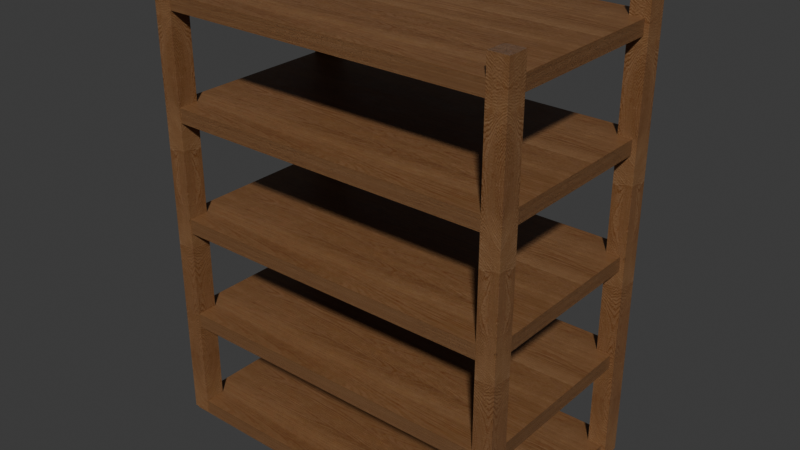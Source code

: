 # Source: basicshopshelf.blend  (saved by Blender 5.0.119; exported with 4.5.12 LTS)
import bpy
from mathutils import Matrix  # noqa: F401  (used for matrix-valued properties, if any)

bpy.ops.wm.read_factory_settings(use_empty=True)
scene = bpy.context.scene
scene.name = 'Scene'

# ---- collections
col_collection = bpy.data.collections.new('Collection'); scene.collection.children.link(col_collection)

# ---- images (referenced by path relative to the original .blend; pixels are not part of the script)
import os
ASSET_DIR = os.environ.get("B2B_ASSET_DIR", "")  # directory of the original .blend (textures are referenced by path, not embedded)
HERE = os.path.dirname(os.path.abspath(__file__))  # packed textures are extracted next to this script under _unpacked/

def load_image(name, relpath, width, height, colorspace="sRGB"):
    """Load a texture the original file referenced (path relative to the .blend, or extracted next to this script)."""
    p = next((c for c in (os.path.join(HERE, relpath), os.path.join(ASSET_DIR, relpath)) if relpath and os.path.exists(c)), "")
    if p:
        img = bpy.data.images.load(p, check_existing=True)
        img.name = name
    else:  # same state as the original file: an image datablock whose file is absent (Cycles renders it pink)
        img = bpy.data.images.new(name, width, height)
        img.source = "FILE"
        img.filepath = "//" + (relpath or name)
    img.colorspace_settings.name = colorspace
    return img
img_wood_displace_oak__jpg = load_image('Wood_Displace(Oak).jpg', '_unpacked/Wood_Displace_Light_Oak_.0ce13769.jpg', 2048, 2048, 'Non-Color')
img_wood_normal_oak__jpg = load_image('Wood_Normal(Oak).jpg', '_unpacked/Wood_Normal_LIght_Oak_.0c455eac.jpg', 2048, 2048, 'Non-Color')
img_wood_diffuse_oak__jpg = load_image('Wood_Diffuse(Oak).jpg', '_unpacked/Wood_Diffuse_Oak_.c6cc803f.jpg', 2048, 2048, 'sRGB')
img_wood_rougess_oak__jpg = load_image('Wood_Rougess(Oak).jpg', '_unpacked/Wood_Roughness_Light_Oak_.75a8c9a0.jpg', 2048, 2048, 'Non-Color')
img_wood_imperfection_oak__jpg = load_image('Wood_imperfection(Oak).jpg', '_unpacked/Wood_imperfection_Light_Oak_.dcecc30e.jpg', 2048, 2048, 'Non-Color')

# ---- materials (node trees are filled in below, after node groups)
mat_oak_wood2 = bpy.data.materials.new('Oak Wood2')
mat_oak_wood2.displacement_method = 'BOTH'
mat_oak_wood2.use_backface_culling_lightprobe_volume = False

# ---- material node trees
mat_oak_wood2.use_nodes = True; mat_oak_wood2.node_tree.nodes.clear()
_N = mat_oak_wood2.node_tree.nodes; _L = mat_oak_wood2.node_tree.links
n0 = _N.new('ShaderNodeBsdfPrincipled'); n0.name = 'Principled BSDF'; n0.location = (392, 308)
n1 = _N.new('ShaderNodeOutputMaterial'); n1.name = 'Material Output'; n1.location = (728, 331)
n2 = _N.new('ShaderNodeTexImage'); n2.name = 'Image Texture.002'; n2.location = (30, -1160)
n2.image = img_wood_displace_oak__jpg
n3 = _N.new('ShaderNodeTexImage'); n3.name = 'Image Texture.003'; n3.location = (30, -879)
n3.image = img_wood_normal_oak__jpg
n4 = _N.new('ShaderNodeNormalMap'); n4.name = 'Normal Map'; n4.location = (171, -33)
n5 = _N.new('ShaderNodeDisplacement'); n5.name = 'Displacement'; n5.location = (449, -103)
n5.inputs[2].default_value = 0.005
n6 = _N.new('ShaderNodeMapping'); n6.name = 'Mapping'; n6.location = (217, -36)
n7 = _N.new('ShaderNodeTexCoord'); n7.name = 'Texture Coordinate'; n7.location = (30, -39)
n8 = _N.new('NodeFrame'); n8.name = 'Frame.001'; n8.location = (-772, 48)
n8.label = 'Mapping'
n8.width = 387
n9 = _N.new('ShaderNodeMix'); n9.name = 'Mix.002'; n9.location = (30, -36)
n9.data_type = 'RGBA'
n9.blend_type = 'OVERLAY'
n10 = _N.new('ShaderNodeTexImage'); n10.name = 'Image Texture.006'; n10.location = (30, -36)
n10.image = img_wood_diffuse_oak__jpg
n11 = _N.new('ShaderNodeTexImage'); n11.name = 'Image Texture.007'; n11.location = (30, -317)
n11.image = img_wood_rougess_oak__jpg
n12 = _N.new('ShaderNodeTexImage'); n12.name = 'Image Texture.009'; n12.location = (30, -598)
n12.image = img_wood_imperfection_oak__jpg
n13 = _N.new('NodeFrame'); n13.name = 'Frame'; n13.location = (-213, 594)
n13.label = 'textures'
n13.width = 300
n14 = _N.new('NodeFrame'); n14.name = 'Frame.002'; n14.location = (148, 263)
n14.label = 'Imperfection Amount'
n14.width = 200
n2.parent = n13
n3.parent = n13
n6.parent = n8
n7.parent = n8
n9.parent = n14
n10.parent = n13
n11.parent = n13
n12.parent = n13
_L.new(n4.outputs[0], n0.inputs[5])
_L.new(n3.outputs[0], n4.inputs[1])
_L.new(n2.outputs[0], n5.inputs[0])
_L.new(n5.outputs[0], n1.inputs[2])
_L.new(n7.outputs[2], n6.inputs[0])
_L.new(n6.outputs[0], n3.inputs[0])
_L.new(n6.outputs[0], n2.inputs[0])
_L.new(n9.outputs[2], n0.inputs[2])
_L.new(n11.outputs[0], n9.inputs[6])
_L.new(n12.outputs[0], n9.inputs[7])
_L.new(n6.outputs[0], n12.inputs[0])
_L.new(n6.outputs[0], n11.inputs[0])
_L.new(n6.outputs[0], n10.inputs[0])
_L.new(n10.outputs[0], n0.inputs[0])
_L.new(n0.outputs[0], n1.inputs[0])
n1.is_active_output = True

# ---- world
world_world = bpy.data.worlds.new('World'); scene.world = world_world
world_world.use_nodes = True; world_world.node_tree.nodes.clear()
_N = world_world.node_tree.nodes; _L = world_world.node_tree.links
n0 = _N.new('ShaderNodeOutputWorld'); n0.name = 'World Output'; n0.location = (200, 100)
n1 = _N.new('ShaderNodeBackground'); n1.name = 'Background'; n1.location = (-200, 100)
n1.inputs[0].default_value = (0.05088, 0.05088, 0.05088, 1.0)
_L.new(n1.outputs[0], n0.inputs[0])
n0.is_active_output = True
world_world.color = (0.05088, 0.05088, 0.05088)
world_world.sun_shadow_jitter_overblur = 0.0

# ---- meshes
me_cube_010 = bpy.data.meshes.new('Cube.010')
me_cube_010.from_pydata([(-1.0, -1.0, -1.0), (-1.0, -1.0, 1.0), (-1.0, 1.0, -1.0), (-1.0, 1.0, 1.0), (1.0, -1.0, -1.0), (1.0, -1.0, 1.0), (1.0, 1.0, -1.0), (1.0, 1.0, 1.0)], [], [(0, 1, 3, 2), (2, 3, 7, 6), (6, 7, 5, 4), (4, 5, 1, 0), (2, 6, 4, 0), (7, 3, 1, 5)])
_uv = me_cube_010.uv_layers.new(name='UVMap')
_uv.uv.foreach_set('vector', [0.375, 0.0, 0.625, 0.0, 0.625, 0.25, 0.375, 0.25, 0.375, 0.25, 0.625, 0.25, 0.625, 0.5, 0.375, 0.5, 0.375, 0.5, 0.625, 0.5, 0.625, 0.75, 0.375, 0.75, 0.375, 0.75, 0.625, 0.75, 0.625, 1.0, 0.375, 1.0, 0.125, 0.5, 0.375, 0.5, 0.375, 0.75, 0.125, 0.75, 0.625, 0.5, 0.875, 0.5, 0.875, 0.75, 0.625, 0.75])
_uv = me_cube_010.uv_layers.new(name='automap')
_uv.uv.foreach_set('vector', [0.2042, 0.2042, 0.2042, 0.7958, 0.7958, 0.7958, 0.7958, 0.2042, 0.2042, 0.2042, 0.2042, 0.7958, 0.7958, 0.7958, 0.7958, 0.2042, 0.7958, 0.2042, 0.7958, 0.7958, 0.2042, 0.7958, 0.2042, 0.2042, 0.7958, 0.2042, 0.7958, 0.7958, 0.2042, 0.7958, 0.2042, 0.2042, 0.2042, 0.7958, 0.7958, 0.7958, 0.7958, 0.2042, 0.2042, 0.2042, 0.7958, 0.7958, 0.2042, 0.7958, 0.2042, 0.2042, 0.7958, 0.2042])
_uv.active_render = True
me_cube_010.materials.append(mat_oak_wood2)
me_cube_010.auto_texspace = False
me_cube_010.update()
me_cube_011 = bpy.data.meshes.new('Cube.011')
me_cube_011.from_pydata([(-1.0, -1.0, -1.0), (-1.0, -1.0, 1.0), (-1.0, 1.0, -1.0), (-1.0, 1.0, 1.0), (1.0, -1.0, -1.0), (1.0, -1.0, 1.0), (1.0, 1.0, -1.0), (1.0, 1.0, 1.0)], [], [(0, 1, 3, 2), (2, 3, 7, 6), (6, 7, 5, 4), (4, 5, 1, 0), (2, 6, 4, 0), (7, 3, 1, 5)])
_uv = me_cube_011.uv_layers.new(name='UVMap')
_uv.uv.foreach_set('vector', [0.375, 0.0, 0.625, 0.0, 0.625, 0.25, 0.375, 0.25, 0.375, 0.25, 0.625, 0.25, 0.625, 0.5, 0.375, 0.5, 0.375, 0.5, 0.625, 0.5, 0.625, 0.75, 0.375, 0.75, 0.375, 0.75, 0.625, 0.75, 0.625, 1.0, 0.375, 1.0, 0.125, 0.5, 0.375, 0.5, 0.375, 0.75, 0.125, 0.75, 0.625, 0.5, 0.875, 0.5, 0.875, 0.75, 0.625, 0.75])
_uv = me_cube_011.uv_layers.new(name='automap')
_uv.uv.foreach_set('vector', [0.2042, 0.2042, 0.2042, 0.7958, 0.7958, 0.7958, 0.7958, 0.2042, 0.2042, 0.2042, 0.2042, 0.7958, 0.7958, 0.7958, 0.7958, 0.2042, 0.7958, 0.2042, 0.7958, 0.7958, 0.2042, 0.7958, 0.2042, 0.2042, 0.7958, 0.2042, 0.7958, 0.7958, 0.2042, 0.7958, 0.2042, 0.2042, 0.2042, 0.7958, 0.7958, 0.7958, 0.7958, 0.2042, 0.2042, 0.2042, 0.7958, 0.7958, 0.2042, 0.7958, 0.2042, 0.2042, 0.7958, 0.2042])
_uv.active_render = True
me_cube_011.materials.append(mat_oak_wood2)
me_cube_011.auto_texspace = False
me_cube_011.update()
me_cube_012 = bpy.data.meshes.new('Cube.012')
me_cube_012.from_pydata([(-1.0, -1.0, -1.0), (-1.0, -1.0, 1.0), (-1.0, 1.0, -1.0), (-1.0, 1.0, 1.0), (1.0, -1.0, -1.0), (1.0, -1.0, 1.0), (1.0, 1.0, -1.0), (1.0, 1.0, 1.0)], [], [(0, 1, 3, 2), (2, 3, 7, 6), (6, 7, 5, 4), (4, 5, 1, 0), (2, 6, 4, 0), (7, 3, 1, 5)])
_uv = me_cube_012.uv_layers.new(name='UVMap')
_uv.uv.foreach_set('vector', [0.375, 0.0, 0.625, 0.0, 0.625, 0.25, 0.375, 0.25, 0.375, 0.25, 0.625, 0.25, 0.625, 0.5, 0.375, 0.5, 0.375, 0.5, 0.625, 0.5, 0.625, 0.75, 0.375, 0.75, 0.375, 0.75, 0.625, 0.75, 0.625, 1.0, 0.375, 1.0, 0.125, 0.5, 0.375, 0.5, 0.375, 0.75, 0.125, 0.75, 0.625, 0.5, 0.875, 0.5, 0.875, 0.75, 0.625, 0.75])
_uv = me_cube_012.uv_layers.new(name='automap')
_uv.uv.foreach_set('vector', [0.2042, 0.2042, 0.2042, 0.7958, 0.7958, 0.7958, 0.7958, 0.2042, 0.2042, 0.2042, 0.2042, 0.7958, 0.7958, 0.7958, 0.7958, 0.2042, 0.7958, 0.2042, 0.7958, 0.7958, 0.2042, 0.7958, 0.2042, 0.2042, 0.7958, 0.2042, 0.7958, 0.7958, 0.2042, 0.7958, 0.2042, 0.2042, 0.2042, 0.7958, 0.7958, 0.7958, 0.7958, 0.2042, 0.2042, 0.2042, 0.7958, 0.7958, 0.2042, 0.7958, 0.2042, 0.2042, 0.7958, 0.2042])
_uv.active_render = True
me_cube_012.materials.append(mat_oak_wood2)
me_cube_012.auto_texspace = False
me_cube_012.update()
me_cube_013 = bpy.data.meshes.new('Cube.013')
me_cube_013.from_pydata([(-1.0, -1.0, -1.0), (-1.0, -1.0, 1.0), (-1.0, 1.0, -1.0), (-1.0, 1.0, 1.0), (1.0, -1.0, -1.0), (1.0, -1.0, 1.0), (1.0, 1.0, -1.0), (1.0, 1.0, 1.0)], [], [(0, 1, 3, 2), (2, 3, 7, 6), (6, 7, 5, 4), (4, 5, 1, 0), (2, 6, 4, 0), (7, 3, 1, 5)])
_uv = me_cube_013.uv_layers.new(name='UVMap')
_uv.uv.foreach_set('vector', [0.375, 0.0, 0.625, 0.0, 0.625, 0.25, 0.375, 0.25, 0.375, 0.25, 0.625, 0.25, 0.625, 0.5, 0.375, 0.5, 0.375, 0.5, 0.625, 0.5, 0.625, 0.75, 0.375, 0.75, 0.375, 0.75, 0.625, 0.75, 0.625, 1.0, 0.375, 1.0, 0.125, 0.5, 0.375, 0.5, 0.375, 0.75, 0.125, 0.75, 0.625, 0.5, 0.875, 0.5, 0.875, 0.75, 0.625, 0.75])
_uv = me_cube_013.uv_layers.new(name='automap')
_uv.uv.foreach_set('vector', [0.2042, 0.2042, 0.2042, 0.7958, 0.7958, 0.7958, 0.7958, 0.2042, 0.2042, 0.2042, 0.2042, 0.7958, 0.7958, 0.7958, 0.7958, 0.2042, 0.7958, 0.2042, 0.7958, 0.7958, 0.2042, 0.7958, 0.2042, 0.2042, 0.7958, 0.2042, 0.7958, 0.7958, 0.2042, 0.7958, 0.2042, 0.2042, 0.2042, 0.7958, 0.7958, 0.7958, 0.7958, 0.2042, 0.2042, 0.2042, 0.7958, 0.7958, 0.2042, 0.7958, 0.2042, 0.2042, 0.7958, 0.2042])
_uv.active_render = True
me_cube_013.materials.append(mat_oak_wood2)
me_cube_013.auto_texspace = False
me_cube_013.update()
me_cube_014 = bpy.data.meshes.new('Cube.014')
me_cube_014.from_pydata([(-1.0, -1.0, -1.0), (-1.0, -1.0, 1.0), (-1.0, 1.0, -1.0), (-1.0, 1.0, 1.0), (1.0, -1.0, -1.0), (1.0, -1.0, 1.0), (1.0, 1.0, -1.0), (1.0, 1.0, 1.0)], [], [(0, 1, 3, 2), (2, 3, 7, 6), (6, 7, 5, 4), (4, 5, 1, 0), (2, 6, 4, 0), (7, 3, 1, 5)])
_uv = me_cube_014.uv_layers.new(name='UVMap')
_uv.uv.foreach_set('vector', [0.375, 0.0, 0.625, 0.0, 0.625, 0.25, 0.375, 0.25, 0.375, 0.25, 0.625, 0.25, 0.625, 0.5, 0.375, 0.5, 0.375, 0.5, 0.625, 0.5, 0.625, 0.75, 0.375, 0.75, 0.375, 0.75, 0.625, 0.75, 0.625, 1.0, 0.375, 1.0, 0.125, 0.5, 0.375, 0.5, 0.375, 0.75, 0.125, 0.75, 0.625, 0.5, 0.875, 0.5, 0.875, 0.75, 0.625, 0.75])
_uv = me_cube_014.uv_layers.new(name='automap')
_uv.uv.foreach_set('vector', [0.1173, 0.1173, 0.1173, 0.8827, 0.8827, 0.8827, 0.8827, 0.1173, 0.1173, 0.1173, 0.1173, 0.8827, 0.8827, 0.8827, 0.8827, 0.1173, 0.8827, 0.1173, 0.8827, 0.8827, 0.1173, 0.8827, 0.1173, 0.1173, 0.8827, 0.1173, 0.8827, 0.8827, 0.1173, 0.8827, 0.1173, 0.1173, 0.1173, 0.8827, 0.8827, 0.8827, 0.8827, 0.1173, 0.1173, 0.1173, 0.8827, 0.8827, 0.1173, 0.8827, 0.1173, 0.1173, 0.8827, 0.1173])
_uv.active_render = True
me_cube_014.materials.append(mat_oak_wood2)
me_cube_014.auto_texspace = False
me_cube_014.update()
me_cube_019 = bpy.data.meshes.new('Cube.019')
me_cube_019.from_pydata([(-1.0, -1.0, -1.0), (-1.0, -1.0, 1.0), (-1.0, 1.0, -1.0), (-1.0, 1.0, 1.0), (1.0, -1.0, -1.0), (1.0, -1.0, 1.0), (1.0, 1.0, -1.0), (1.0, 1.0, 1.0)], [], [(0, 1, 3, 2), (2, 3, 7, 6), (6, 7, 5, 4), (4, 5, 1, 0), (2, 6, 4, 0), (7, 3, 1, 5)])
_uv = me_cube_019.uv_layers.new(name='UVMap')
_uv.uv.foreach_set('vector', [0.375, 0.0, 0.625, 0.0, 0.625, 0.25, 0.375, 0.25, 0.375, 0.25, 0.625, 0.25, 0.625, 0.5, 0.375, 0.5, 0.375, 0.5, 0.625, 0.5, 0.625, 0.75, 0.375, 0.75, 0.375, 0.75, 0.625, 0.75, 0.625, 1.0, 0.375, 1.0, 0.125, 0.5, 0.375, 0.5, 0.375, 0.75, 0.125, 0.75, 0.625, 0.5, 0.875, 0.5, 0.875, 0.75, 0.625, 0.75])
_uv = me_cube_019.uv_layers.new(name='automap')
_uv.uv.foreach_set('vector', [0.1173, 0.1173, 0.1173, 0.8827, 0.8827, 0.8827, 0.8827, 0.1173, 0.1173, 0.1173, 0.1173, 0.8827, 0.8827, 0.8827, 0.8827, 0.1173, 0.8827, 0.1173, 0.8827, 0.8827, 0.1173, 0.8827, 0.1173, 0.1173, 0.8827, 0.1173, 0.8827, 0.8827, 0.1173, 0.8827, 0.1173, 0.1173, 0.1173, 0.8827, 0.8827, 0.8827, 0.8827, 0.1173, 0.1173, 0.1173, 0.8827, 0.8827, 0.1173, 0.8827, 0.1173, 0.1173, 0.8827, 0.1173])
_uv.active_render = True
me_cube_019.materials.append(mat_oak_wood2)
me_cube_019.auto_texspace = False
me_cube_019.update()
me_cube_020 = bpy.data.meshes.new('Cube.020')
me_cube_020.from_pydata([(-1.0, -1.0, -1.0), (-1.0, -1.0, 1.0), (-1.0, 1.0, -1.0), (-1.0, 1.0, 1.0), (1.0, -1.0, -1.0), (1.0, -1.0, 1.0), (1.0, 1.0, -1.0), (1.0, 1.0, 1.0)], [], [(0, 1, 3, 2), (2, 3, 7, 6), (6, 7, 5, 4), (4, 5, 1, 0), (2, 6, 4, 0), (7, 3, 1, 5)])
_uv = me_cube_020.uv_layers.new(name='UVMap')
_uv.uv.foreach_set('vector', [0.375, 0.0, 0.625, 0.0, 0.625, 0.25, 0.375, 0.25, 0.375, 0.25, 0.625, 0.25, 0.625, 0.5, 0.375, 0.5, 0.375, 0.5, 0.625, 0.5, 0.625, 0.75, 0.375, 0.75, 0.375, 0.75, 0.625, 0.75, 0.625, 1.0, 0.375, 1.0, 0.125, 0.5, 0.375, 0.5, 0.375, 0.75, 0.125, 0.75, 0.625, 0.5, 0.875, 0.5, 0.875, 0.75, 0.625, 0.75])
_uv = me_cube_020.uv_layers.new(name='automap')
_uv.uv.foreach_set('vector', [0.1173, 0.1173, 0.1173, 0.8827, 0.8827, 0.8827, 0.8827, 0.1173, 0.1173, 0.1173, 0.1173, 0.8827, 0.8827, 0.8827, 0.8827, 0.1173, 0.8827, 0.1173, 0.8827, 0.8827, 0.1173, 0.8827, 0.1173, 0.1173, 0.8827, 0.1173, 0.8827, 0.8827, 0.1173, 0.8827, 0.1173, 0.1173, 0.1173, 0.8827, 0.8827, 0.8827, 0.8827, 0.1173, 0.1173, 0.1173, 0.8827, 0.8827, 0.1173, 0.8827, 0.1173, 0.1173, 0.8827, 0.1173])
_uv.active_render = True
me_cube_020.materials.append(mat_oak_wood2)
me_cube_020.auto_texspace = False
me_cube_020.update()
me_cube_021 = bpy.data.meshes.new('Cube.021')
me_cube_021.from_pydata([(-1.0, -1.0, -1.0), (-1.0, -1.0, 1.0), (-1.0, 1.0, -1.0), (-1.0, 1.0, 1.0), (1.0, -1.0, -1.0), (1.0, -1.0, 1.0), (1.0, 1.0, -1.0), (1.0, 1.0, 1.0)], [], [(0, 1, 3, 2), (2, 3, 7, 6), (6, 7, 5, 4), (4, 5, 1, 0), (2, 6, 4, 0), (7, 3, 1, 5)])
_uv = me_cube_021.uv_layers.new(name='UVMap')
_uv.uv.foreach_set('vector', [0.375, 0.0, 0.625, 0.0, 0.625, 0.25, 0.375, 0.25, 0.375, 0.25, 0.625, 0.25, 0.625, 0.5, 0.375, 0.5, 0.375, 0.5, 0.625, 0.5, 0.625, 0.75, 0.375, 0.75, 0.375, 0.75, 0.625, 0.75, 0.625, 1.0, 0.375, 1.0, 0.125, 0.5, 0.375, 0.5, 0.375, 0.75, 0.125, 0.75, 0.625, 0.5, 0.875, 0.5, 0.875, 0.75, 0.625, 0.75])
_uv = me_cube_021.uv_layers.new(name='automap')
_uv.uv.foreach_set('vector', [0.1173, 0.1173, 0.1173, 0.8827, 0.8827, 0.8827, 0.8827, 0.1173, 0.1173, 0.1173, 0.1173, 0.8827, 0.8827, 0.8827, 0.8827, 0.1173, 0.8827, 0.1173, 0.8827, 0.8827, 0.1173, 0.8827, 0.1173, 0.1173, 0.8827, 0.1173, 0.8827, 0.8827, 0.1173, 0.8827, 0.1173, 0.1173, 0.1173, 0.8827, 0.8827, 0.8827, 0.8827, 0.1173, 0.1173, 0.1173, 0.8827, 0.8827, 0.1173, 0.8827, 0.1173, 0.1173, 0.8827, 0.1173])
_uv.active_render = True
me_cube_021.materials.append(mat_oak_wood2)
me_cube_021.auto_texspace = False
me_cube_021.update()
me_cube_022 = bpy.data.meshes.new('Cube.022')
me_cube_022.from_pydata([(-1.0, -1.0, -1.0), (-1.0, -1.0, 1.0), (-1.0, 1.0, -1.0), (-1.0, 1.0, 1.0), (1.0, -1.0, -1.0), (1.0, -1.0, 1.0), (1.0, 1.0, -1.0), (1.0, 1.0, 1.0)], [], [(0, 1, 3, 2), (2, 3, 7, 6), (6, 7, 5, 4), (4, 5, 1, 0), (2, 6, 4, 0), (7, 3, 1, 5)])
_uv = me_cube_022.uv_layers.new(name='UVMap')
_uv.uv.foreach_set('vector', [0.375, 0.0, 0.625, 0.0, 0.625, 0.25, 0.375, 0.25, 0.375, 0.25, 0.625, 0.25, 0.625, 0.5, 0.375, 0.5, 0.375, 0.5, 0.625, 0.5, 0.625, 0.75, 0.375, 0.75, 0.375, 0.75, 0.625, 0.75, 0.625, 1.0, 0.375, 1.0, 0.125, 0.5, 0.375, 0.5, 0.375, 0.75, 0.125, 0.75, 0.625, 0.5, 0.875, 0.5, 0.875, 0.75, 0.625, 0.75])
_uv = me_cube_022.uv_layers.new(name='automap')
_uv.uv.foreach_set('vector', [0.1173, 0.1173, 0.1173, 0.8827, 0.8827, 0.8827, 0.8827, 0.1173, 0.1173, 0.1173, 0.1173, 0.8827, 0.8827, 0.8827, 0.8827, 0.1173, 0.8827, 0.1173, 0.8827, 0.8827, 0.1173, 0.8827, 0.1173, 0.1173, 0.8827, 0.1173, 0.8827, 0.8827, 0.1173, 0.8827, 0.1173, 0.1173, 0.1173, 0.8827, 0.8827, 0.8827, 0.8827, 0.1173, 0.1173, 0.1173, 0.8827, 0.8827, 0.1173, 0.8827, 0.1173, 0.1173, 0.8827, 0.1173])
_uv.active_render = True
me_cube_022.materials.append(mat_oak_wood2)
me_cube_022.auto_texspace = False
me_cube_022.update()

# ---- objects
ob_cube = bpy.data.objects.new('Cube', me_cube_010)
ob_cube_001 = bpy.data.objects.new('Cube.001', me_cube_011)
ob_cube_002 = bpy.data.objects.new('Cube.002', me_cube_012)
ob_cube_003 = bpy.data.objects.new('Cube.003', me_cube_013)
ob_cube_004 = bpy.data.objects.new('Cube.004', me_cube_014)
ob_cube_005 = bpy.data.objects.new('Cube.005', me_cube_019)
ob_cube_009 = bpy.data.objects.new('Cube.009', me_cube_020)
ob_cube_006 = bpy.data.objects.new('Cube.006', me_cube_021)
ob_cube_007 = bpy.data.objects.new('Cube.007', me_cube_022)

# ---- transforms, parenting, visibility, modifiers, constraints
ob_cube.location = (0.02294, -0.008264, -0.02612)
ob_cube.scale = (-0.0369, 0.04005, 0.8842)
ob_cube_001.location = (1.382, -0.008264, -0.02612)
ob_cube_001.scale = (-0.0369, 0.04005, 0.8842)
ob_cube_002.location = (0.02294, -0.7634, -0.02612)
ob_cube_002.scale = (-0.0369, 0.04005, 0.8842)
ob_cube_003.location = (1.382, -0.7634, -0.02612)
ob_cube_003.scale = (-0.0369, 0.04005, 0.8842)
ob_cube_004.location = (0.7002, -0.3833, -0.8874)
ob_cube_004.scale = (0.701, 0.4183, 0.02867)
ob_cube_005.location = (0.7002, -0.3833, -0.483)
ob_cube_005.scale = (0.701, 0.4183, 0.02867)
ob_cube_009.location = (0.7002, -0.3833, -0.08144)
ob_cube_009.scale = (0.701, 0.4183, 0.02867)
ob_cube_006.location = (0.7002, -0.3833, 0.351)
ob_cube_006.scale = (0.701, 0.4183, 0.02867)
ob_cube_007.location = (0.7002, -0.3833, 0.7526)
ob_cube_007.scale = (0.701, 0.4183, 0.02867)

# ---- collection membership
col_collection.objects.link(ob_cube)
col_collection.objects.link(ob_cube_001)
col_collection.objects.link(ob_cube_002)
col_collection.objects.link(ob_cube_003)
col_collection.objects.link(ob_cube_004)
col_collection.objects.link(ob_cube_005)
col_collection.objects.link(ob_cube_009)
col_collection.objects.link(ob_cube_006)
col_collection.objects.link(ob_cube_007)

# ---- scene / render settings (as saved in the file)
scene.frame_start = 1; scene.frame_end = 250; scene.frame_set(1)
scene.render.engine = 'BLENDER_EEVEE_NEXT'
scene.render.bake_bias = 0.0
scene.render.bake_samples = 0
scene.cycles.sampling_pattern = 'TABULATED_SOBOL'
scene.eevee.use_volume_custom_range = False
bpy.context.view_layer.update()

# ---- added for rendering (the .blend has no active camera and no usable light): camera, sun
cam_auto = bpy.data.cameras.new('AutoCamera')
cam_auto.lens = 50.0
cam_auto.sensor_width = 36.0
cam_auto.clip_end = 1000.0
ob_auto_camera = bpy.data.objects.new('AutoCamera', cam_auto)
scene.collection.objects.link(ob_auto_camera)
ob_auto_camera.location = (2.95092, -3.08214, 1.76966)
ob_auto_camera.rotation_euler = (1.09748, -7.21219e-08, 0.694738)
scene.camera = ob_auto_camera
light_auto_sun = bpy.data.lights.new('AutoSun', 'SUN')
light_auto_sun.energy = 3.0
light_auto_sun.angle = 0.0523599
ob_auto_sun = bpy.data.objects.new('AutoSun', light_auto_sun)
scene.collection.objects.link(ob_auto_sun)
ob_auto_sun.rotation_euler = (0.872665, 0.174533, 0.523599)
bpy.context.view_layer.update()
